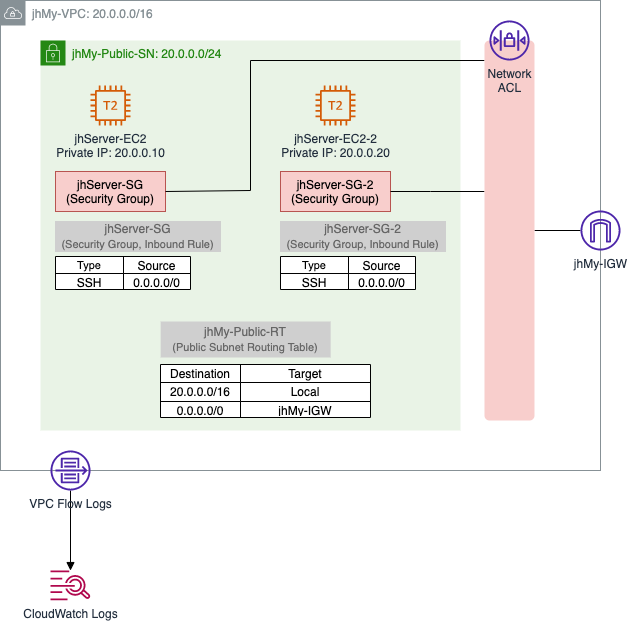

The diagram above was exported from draw.io. Its source (the exported page's mxGraphModel, read from the mxfile embedded in the PNG):
<mxGraphModel dx="1114" dy="877" grid="1" gridSize="10" guides="1" tooltips="1" connect="1" arrows="1" fold="1" page="1" pageScale="1" pageWidth="827" pageHeight="1169" math="0" shadow="0">
  <root>
    <mxCell id="0" />
    <mxCell id="1" parent="0" />
    <mxCell id="03eX-UuSFP6B3kCE4FGE-1" value="jhMy-VPC: 20.0.0.0/16" style="sketch=0;outlineConnect=0;gradientColor=none;html=1;whiteSpace=wrap;fontSize=12;fontStyle=0;shape=mxgraph.aws4.group;grIcon=mxgraph.aws4.group_vpc;strokeColor=#879196;fillColor=none;verticalAlign=top;align=left;spacingLeft=30;fontColor=#879196;dashed=0;" vertex="1" parent="1">
      <mxGeometry x="80" y="80" width="600" height="470" as="geometry" />
    </mxCell>
    <mxCell id="03eX-UuSFP6B3kCE4FGE-2" value="jhMy-Public-SN: 20.0.0.0/24" style="points=[[0,0],[0.25,0],[0.5,0],[0.75,0],[1,0],[1,0.25],[1,0.5],[1,0.75],[1,1],[0.75,1],[0.5,1],[0.25,1],[0,1],[0,0.75],[0,0.5],[0,0.25]];outlineConnect=0;gradientColor=none;html=1;whiteSpace=wrap;fontSize=12;fontStyle=0;container=1;pointerEvents=0;collapsible=0;recursiveResize=0;shape=mxgraph.aws4.group;grIcon=mxgraph.aws4.group_security_group;grStroke=0;strokeColor=#248814;fillColor=#E9F3E6;verticalAlign=top;align=left;spacingLeft=30;fontColor=#248814;dashed=0;" vertex="1" parent="1">
      <mxGeometry x="120" y="120" width="420" height="390" as="geometry" />
    </mxCell>
    <mxCell id="03eX-UuSFP6B3kCE4FGE-3" value="jhServer-EC2&lt;br&gt;Private IP: 20.0.0.10" style="sketch=0;outlineConnect=0;fontColor=#232F3E;gradientColor=none;fillColor=#D45B07;strokeColor=none;dashed=0;verticalLabelPosition=bottom;verticalAlign=top;align=center;html=1;fontSize=12;fontStyle=0;aspect=fixed;pointerEvents=1;shape=mxgraph.aws4.t2_instance;" vertex="1" parent="03eX-UuSFP6B3kCE4FGE-2">
      <mxGeometry x="50" y="45" width="40" height="40" as="geometry" />
    </mxCell>
    <mxCell id="03eX-UuSFP6B3kCE4FGE-4" value="jhServer-EC2-2&lt;br&gt;Private IP: 20.0.0.20" style="sketch=0;outlineConnect=0;fontColor=#232F3E;gradientColor=none;fillColor=#D45B07;strokeColor=none;dashed=0;verticalLabelPosition=bottom;verticalAlign=top;align=center;html=1;fontSize=12;fontStyle=0;aspect=fixed;pointerEvents=1;shape=mxgraph.aws4.t2_instance;" vertex="1" parent="03eX-UuSFP6B3kCE4FGE-2">
      <mxGeometry x="275" y="45" width="40" height="40" as="geometry" />
    </mxCell>
    <mxCell id="03eX-UuSFP6B3kCE4FGE-5" value="jhServer-SG&#10;(Security Group)" style="fillColor=#f8cecc;strokeColor=#b85450;verticalAlign=top;fontStyle=0;" vertex="1" parent="03eX-UuSFP6B3kCE4FGE-2">
      <mxGeometry x="15" y="131" width="110" height="40" as="geometry" />
    </mxCell>
    <mxCell id="03eX-UuSFP6B3kCE4FGE-6" value="jhServer-SG-2&#10;(Security Group)" style="fillColor=#f8cecc;strokeColor=#b85450;verticalAlign=top;fontStyle=0;" vertex="1" parent="03eX-UuSFP6B3kCE4FGE-2">
      <mxGeometry x="240" y="131" width="110" height="40" as="geometry" />
    </mxCell>
    <mxCell id="03eX-UuSFP6B3kCE4FGE-7" value="jhServer-SG&lt;br&gt;&lt;font style=&quot;font-size: 11px;&quot;&gt;(Security Group, Inbound Rule)&lt;/font&gt;" style="rounded=0;whiteSpace=wrap;html=1;fillColor=#CFCFCF;fontColor=#666666;strokeColor=#CFCFCF;align=center;" vertex="1" parent="1">
      <mxGeometry x="135" y="301" width="165" height="30" as="geometry" />
    </mxCell>
    <mxCell id="03eX-UuSFP6B3kCE4FGE-8" value="" style="shape=table;startSize=0;container=1;collapsible=0;childLayout=tableLayout;fontSize=11;" vertex="1" parent="1">
      <mxGeometry x="135" y="336" width="135" height="33" as="geometry" />
    </mxCell>
    <mxCell id="03eX-UuSFP6B3kCE4FGE-9" value="" style="shape=tableRow;horizontal=0;startSize=0;swimlaneHead=0;swimlaneBody=0;strokeColor=inherit;top=0;left=0;bottom=0;right=0;collapsible=0;dropTarget=0;fillColor=none;points=[[0,0.5],[1,0.5]];portConstraint=eastwest;fontSize=11;" vertex="1" parent="03eX-UuSFP6B3kCE4FGE-8">
      <mxGeometry width="135" height="17" as="geometry" />
    </mxCell>
    <mxCell id="03eX-UuSFP6B3kCE4FGE-10" value="Type" style="shape=partialRectangle;html=1;whiteSpace=wrap;connectable=0;strokeColor=inherit;overflow=hidden;fillColor=none;top=0;left=0;bottom=0;right=0;pointerEvents=1;fontSize=11;" vertex="1" parent="03eX-UuSFP6B3kCE4FGE-9">
      <mxGeometry width="68" height="17" as="geometry">
        <mxRectangle width="68" height="17" as="alternateBounds" />
      </mxGeometry>
    </mxCell>
    <mxCell id="03eX-UuSFP6B3kCE4FGE-11" value="Source" style="shape=partialRectangle;html=1;whiteSpace=wrap;connectable=0;strokeColor=inherit;overflow=hidden;fillColor=none;top=0;left=0;bottom=0;right=0;pointerEvents=1;fontSize=12;" vertex="1" parent="03eX-UuSFP6B3kCE4FGE-9">
      <mxGeometry x="68" width="67" height="17" as="geometry">
        <mxRectangle width="67" height="17" as="alternateBounds" />
      </mxGeometry>
    </mxCell>
    <mxCell id="03eX-UuSFP6B3kCE4FGE-12" value="" style="shape=tableRow;horizontal=0;startSize=0;swimlaneHead=0;swimlaneBody=0;strokeColor=inherit;top=0;left=0;bottom=0;right=0;collapsible=0;dropTarget=0;fillColor=none;points=[[0,0.5],[1,0.5]];portConstraint=eastwest;fontSize=11;" vertex="1" parent="03eX-UuSFP6B3kCE4FGE-8">
      <mxGeometry y="17" width="135" height="16" as="geometry" />
    </mxCell>
    <mxCell id="03eX-UuSFP6B3kCE4FGE-13" value="SSH" style="shape=partialRectangle;html=1;whiteSpace=wrap;connectable=0;strokeColor=inherit;overflow=hidden;fillColor=none;top=0;left=0;bottom=0;right=0;pointerEvents=1;fontSize=12;" vertex="1" parent="03eX-UuSFP6B3kCE4FGE-12">
      <mxGeometry width="68" height="16" as="geometry">
        <mxRectangle width="68" height="16" as="alternateBounds" />
      </mxGeometry>
    </mxCell>
    <mxCell id="03eX-UuSFP6B3kCE4FGE-14" value="0.0.0.0/0" style="shape=partialRectangle;html=1;whiteSpace=wrap;connectable=0;strokeColor=inherit;overflow=hidden;fillColor=none;top=0;left=0;bottom=0;right=0;pointerEvents=1;fontSize=12;" vertex="1" parent="03eX-UuSFP6B3kCE4FGE-12">
      <mxGeometry x="68" width="67" height="16" as="geometry">
        <mxRectangle width="67" height="16" as="alternateBounds" />
      </mxGeometry>
    </mxCell>
    <mxCell id="03eX-UuSFP6B3kCE4FGE-18" value="jhServer-SG-2&lt;br&gt;&lt;font style=&quot;font-size: 11px;&quot;&gt;(Security Group, Inbound Rule)&lt;/font&gt;" style="rounded=0;whiteSpace=wrap;html=1;fillColor=#CFCFCF;fontColor=#666666;strokeColor=#CFCFCF;align=center;" vertex="1" parent="1">
      <mxGeometry x="360" y="301" width="165" height="30" as="geometry" />
    </mxCell>
    <mxCell id="03eX-UuSFP6B3kCE4FGE-19" value="" style="shape=table;startSize=0;container=1;collapsible=0;childLayout=tableLayout;fontSize=11;" vertex="1" parent="1">
      <mxGeometry x="360" y="336" width="135" height="33" as="geometry" />
    </mxCell>
    <mxCell id="03eX-UuSFP6B3kCE4FGE-20" value="" style="shape=tableRow;horizontal=0;startSize=0;swimlaneHead=0;swimlaneBody=0;strokeColor=inherit;top=0;left=0;bottom=0;right=0;collapsible=0;dropTarget=0;fillColor=none;points=[[0,0.5],[1,0.5]];portConstraint=eastwest;fontSize=11;" vertex="1" parent="03eX-UuSFP6B3kCE4FGE-19">
      <mxGeometry width="135" height="17" as="geometry" />
    </mxCell>
    <mxCell id="03eX-UuSFP6B3kCE4FGE-21" value="Type" style="shape=partialRectangle;html=1;whiteSpace=wrap;connectable=0;strokeColor=inherit;overflow=hidden;fillColor=none;top=0;left=0;bottom=0;right=0;pointerEvents=1;fontSize=11;" vertex="1" parent="03eX-UuSFP6B3kCE4FGE-20">
      <mxGeometry width="68" height="17" as="geometry">
        <mxRectangle width="68" height="17" as="alternateBounds" />
      </mxGeometry>
    </mxCell>
    <mxCell id="03eX-UuSFP6B3kCE4FGE-22" value="Source" style="shape=partialRectangle;html=1;whiteSpace=wrap;connectable=0;strokeColor=inherit;overflow=hidden;fillColor=none;top=0;left=0;bottom=0;right=0;pointerEvents=1;fontSize=12;" vertex="1" parent="03eX-UuSFP6B3kCE4FGE-20">
      <mxGeometry x="68" width="67" height="17" as="geometry">
        <mxRectangle width="67" height="17" as="alternateBounds" />
      </mxGeometry>
    </mxCell>
    <mxCell id="03eX-UuSFP6B3kCE4FGE-23" value="" style="shape=tableRow;horizontal=0;startSize=0;swimlaneHead=0;swimlaneBody=0;strokeColor=inherit;top=0;left=0;bottom=0;right=0;collapsible=0;dropTarget=0;fillColor=none;points=[[0,0.5],[1,0.5]];portConstraint=eastwest;fontSize=11;" vertex="1" parent="03eX-UuSFP6B3kCE4FGE-19">
      <mxGeometry y="17" width="135" height="16" as="geometry" />
    </mxCell>
    <mxCell id="03eX-UuSFP6B3kCE4FGE-24" value="SSH" style="shape=partialRectangle;html=1;whiteSpace=wrap;connectable=0;strokeColor=inherit;overflow=hidden;fillColor=none;top=0;left=0;bottom=0;right=0;pointerEvents=1;fontSize=12;" vertex="1" parent="03eX-UuSFP6B3kCE4FGE-23">
      <mxGeometry width="68" height="16" as="geometry">
        <mxRectangle width="68" height="16" as="alternateBounds" />
      </mxGeometry>
    </mxCell>
    <mxCell id="03eX-UuSFP6B3kCE4FGE-25" value="0.0.0.0/0" style="shape=partialRectangle;html=1;whiteSpace=wrap;connectable=0;strokeColor=inherit;overflow=hidden;fillColor=none;top=0;left=0;bottom=0;right=0;pointerEvents=1;fontSize=12;" vertex="1" parent="03eX-UuSFP6B3kCE4FGE-23">
      <mxGeometry x="68" width="67" height="16" as="geometry">
        <mxRectangle width="67" height="16" as="alternateBounds" />
      </mxGeometry>
    </mxCell>
    <mxCell id="03eX-UuSFP6B3kCE4FGE-47" style="edgeStyle=orthogonalEdgeStyle;rounded=0;orthogonalLoop=1;jettySize=auto;html=1;entryX=1;entryY=0.5;entryDx=0;entryDy=0;endArrow=none;endFill=0;" edge="1" parent="1" source="03eX-UuSFP6B3kCE4FGE-27" target="03eX-UuSFP6B3kCE4FGE-6">
      <mxGeometry relative="1" as="geometry">
        <Array as="points">
          <mxPoint x="510" y="271" />
          <mxPoint x="510" y="271" />
        </Array>
      </mxGeometry>
    </mxCell>
    <mxCell id="03eX-UuSFP6B3kCE4FGE-49" style="edgeStyle=orthogonalEdgeStyle;rounded=0;orthogonalLoop=1;jettySize=auto;html=1;entryX=1;entryY=0.5;entryDx=0;entryDy=0;endArrow=none;endFill=0;" edge="1" parent="1" source="03eX-UuSFP6B3kCE4FGE-27" target="03eX-UuSFP6B3kCE4FGE-5">
      <mxGeometry relative="1" as="geometry">
        <Array as="points">
          <mxPoint x="330" y="140" />
          <mxPoint x="330" y="270" />
        </Array>
      </mxGeometry>
    </mxCell>
    <mxCell id="03eX-UuSFP6B3kCE4FGE-27" value="" style="rounded=1;arcSize=10;dashed=1;strokeColor=none;fillColor=#f8cecc;dashPattern=8 4;strokeWidth=2;" vertex="1" parent="1">
      <mxGeometry x="564" y="120" width="50" height="380" as="geometry" />
    </mxCell>
    <mxCell id="03eX-UuSFP6B3kCE4FGE-26" value="Network&lt;br&gt;ACL" style="sketch=0;outlineConnect=0;fontColor=#232F3E;gradientColor=none;fillColor=#4D27AA;strokeColor=none;dashed=0;verticalLabelPosition=bottom;verticalAlign=top;align=center;html=1;fontSize=12;fontStyle=0;aspect=fixed;pointerEvents=1;shape=mxgraph.aws4.network_access_control_list;" vertex="1" parent="1">
      <mxGeometry x="569" y="100" width="40" height="40" as="geometry" />
    </mxCell>
    <mxCell id="03eX-UuSFP6B3kCE4FGE-46" style="edgeStyle=orthogonalEdgeStyle;rounded=0;orthogonalLoop=1;jettySize=auto;html=1;entryX=1;entryY=0.5;entryDx=0;entryDy=0;endArrow=none;endFill=0;" edge="1" parent="1" source="03eX-UuSFP6B3kCE4FGE-28" target="03eX-UuSFP6B3kCE4FGE-27">
      <mxGeometry relative="1" as="geometry" />
    </mxCell>
    <mxCell id="03eX-UuSFP6B3kCE4FGE-28" value="jhMy-IGW" style="sketch=0;outlineConnect=0;fontColor=#232F3E;gradientColor=none;fillColor=#4D27AA;strokeColor=none;dashed=0;verticalLabelPosition=bottom;verticalAlign=top;align=center;html=1;fontSize=12;fontStyle=0;aspect=fixed;pointerEvents=1;shape=mxgraph.aws4.internet_gateway;" vertex="1" parent="1">
      <mxGeometry x="660" y="290" width="40" height="40" as="geometry" />
    </mxCell>
    <mxCell id="03eX-UuSFP6B3kCE4FGE-29" value="" style="shape=table;startSize=0;container=1;collapsible=0;childLayout=tableLayout;labelBackgroundColor=none;strokeColor=#000000;fontColor=#000000;fillColor=default;" vertex="1" parent="1">
      <mxGeometry x="240" y="444" width="210" height="53" as="geometry" />
    </mxCell>
    <mxCell id="03eX-UuSFP6B3kCE4FGE-30" value="" style="shape=tableRow;horizontal=0;startSize=0;swimlaneHead=0;swimlaneBody=0;strokeColor=inherit;top=0;left=0;bottom=0;right=0;collapsible=0;dropTarget=0;fillColor=none;points=[[0,0.5],[1,0.5]];portConstraint=eastwest;labelBackgroundColor=none;fontColor=#000000;" vertex="1" parent="03eX-UuSFP6B3kCE4FGE-29">
      <mxGeometry width="210" height="18" as="geometry" />
    </mxCell>
    <mxCell id="03eX-UuSFP6B3kCE4FGE-31" value="Destination" style="shape=partialRectangle;html=1;whiteSpace=wrap;connectable=0;strokeColor=inherit;overflow=hidden;fillColor=none;top=0;left=0;bottom=0;right=0;pointerEvents=1;labelBackgroundColor=none;fontColor=#000000;" vertex="1" parent="03eX-UuSFP6B3kCE4FGE-30">
      <mxGeometry width="80" height="18" as="geometry">
        <mxRectangle width="80" height="18" as="alternateBounds" />
      </mxGeometry>
    </mxCell>
    <mxCell id="03eX-UuSFP6B3kCE4FGE-32" value="Target" style="shape=partialRectangle;html=1;whiteSpace=wrap;connectable=0;strokeColor=inherit;overflow=hidden;fillColor=none;top=0;left=0;bottom=0;right=0;pointerEvents=1;labelBackgroundColor=none;fontColor=#000000;" vertex="1" parent="03eX-UuSFP6B3kCE4FGE-30">
      <mxGeometry x="80" width="130" height="18" as="geometry">
        <mxRectangle width="130" height="18" as="alternateBounds" />
      </mxGeometry>
    </mxCell>
    <mxCell id="03eX-UuSFP6B3kCE4FGE-33" value="" style="shape=tableRow;horizontal=0;startSize=0;swimlaneHead=0;swimlaneBody=0;strokeColor=inherit;top=0;left=0;bottom=0;right=0;collapsible=0;dropTarget=0;fillColor=none;points=[[0,0.5],[1,0.5]];portConstraint=eastwest;labelBackgroundColor=none;fontColor=#000000;" vertex="1" parent="03eX-UuSFP6B3kCE4FGE-29">
      <mxGeometry y="18" width="210" height="19" as="geometry" />
    </mxCell>
    <mxCell id="03eX-UuSFP6B3kCE4FGE-34" value="20.0.0.0/16" style="shape=partialRectangle;html=1;whiteSpace=wrap;connectable=0;strokeColor=inherit;overflow=hidden;fillColor=none;top=0;left=0;bottom=0;right=0;pointerEvents=1;labelBackgroundColor=none;fontColor=#000000;" vertex="1" parent="03eX-UuSFP6B3kCE4FGE-33">
      <mxGeometry width="80" height="19" as="geometry">
        <mxRectangle width="80" height="19" as="alternateBounds" />
      </mxGeometry>
    </mxCell>
    <mxCell id="03eX-UuSFP6B3kCE4FGE-35" value="Local" style="shape=partialRectangle;html=1;whiteSpace=wrap;connectable=0;strokeColor=inherit;overflow=hidden;fillColor=none;top=0;left=0;bottom=0;right=0;pointerEvents=1;labelBackgroundColor=none;fontColor=#000000;" vertex="1" parent="03eX-UuSFP6B3kCE4FGE-33">
      <mxGeometry x="80" width="130" height="19" as="geometry">
        <mxRectangle width="130" height="19" as="alternateBounds" />
      </mxGeometry>
    </mxCell>
    <mxCell id="03eX-UuSFP6B3kCE4FGE-36" value="" style="shape=tableRow;horizontal=0;startSize=0;swimlaneHead=0;swimlaneBody=0;strokeColor=inherit;top=0;left=0;bottom=0;right=0;collapsible=0;dropTarget=0;fillColor=none;points=[[0,0.5],[1,0.5]];portConstraint=eastwest;labelBackgroundColor=none;fontColor=#000000;" vertex="1" parent="03eX-UuSFP6B3kCE4FGE-29">
      <mxGeometry y="37" width="210" height="16" as="geometry" />
    </mxCell>
    <mxCell id="03eX-UuSFP6B3kCE4FGE-37" value="0.0.0.0/0" style="shape=partialRectangle;html=1;whiteSpace=wrap;connectable=0;strokeColor=inherit;overflow=hidden;fillColor=none;top=0;left=0;bottom=0;right=0;pointerEvents=1;labelBackgroundColor=none;fontColor=#000000;" vertex="1" parent="03eX-UuSFP6B3kCE4FGE-36">
      <mxGeometry width="80" height="16" as="geometry">
        <mxRectangle width="80" height="16" as="alternateBounds" />
      </mxGeometry>
    </mxCell>
    <mxCell id="03eX-UuSFP6B3kCE4FGE-38" value="jhMy-IGW" style="shape=partialRectangle;html=1;whiteSpace=wrap;connectable=0;strokeColor=inherit;overflow=hidden;fillColor=none;top=0;left=0;bottom=0;right=0;pointerEvents=1;labelBackgroundColor=none;fontColor=#000000;" vertex="1" parent="03eX-UuSFP6B3kCE4FGE-36">
      <mxGeometry x="80" width="130" height="16" as="geometry">
        <mxRectangle width="130" height="16" as="alternateBounds" />
      </mxGeometry>
    </mxCell>
    <mxCell id="03eX-UuSFP6B3kCE4FGE-42" value="jhMy-Public-RT&lt;br&gt;&lt;font style=&quot;font-size: 11px;&quot;&gt;(Public Subnet Routing Table)&lt;/font&gt;" style="text;html=1;strokeColor=none;fillColor=#CFCFCF;align=center;verticalAlign=middle;whiteSpace=wrap;rounded=0;fontColor=#666666;" vertex="1" parent="1">
      <mxGeometry x="240.16000000000003" y="401" width="170" height="36" as="geometry" />
    </mxCell>
    <mxCell id="03eX-UuSFP6B3kCE4FGE-45" style="edgeStyle=orthogonalEdgeStyle;rounded=0;orthogonalLoop=1;jettySize=auto;html=1;endArrow=block;endFill=1;" edge="1" parent="1" source="03eX-UuSFP6B3kCE4FGE-43" target="03eX-UuSFP6B3kCE4FGE-44">
      <mxGeometry relative="1" as="geometry" />
    </mxCell>
    <mxCell id="03eX-UuSFP6B3kCE4FGE-43" value="VPC Flow Logs" style="sketch=0;outlineConnect=0;fontColor=#232F3E;gradientColor=none;fillColor=#4D27AA;strokeColor=none;dashed=0;verticalLabelPosition=bottom;verticalAlign=top;align=center;html=1;fontSize=12;fontStyle=0;aspect=fixed;pointerEvents=1;shape=mxgraph.aws4.flow_logs;" vertex="1" parent="1">
      <mxGeometry x="130" y="530" width="40" height="40" as="geometry" />
    </mxCell>
    <mxCell id="03eX-UuSFP6B3kCE4FGE-44" value="CloudWatch Logs" style="sketch=0;outlineConnect=0;fontColor=#232F3E;gradientColor=none;fillColor=#B0084D;strokeColor=none;dashed=0;verticalLabelPosition=bottom;verticalAlign=top;align=center;html=1;fontSize=12;fontStyle=0;aspect=fixed;pointerEvents=1;shape=mxgraph.aws4.logs;" vertex="1" parent="1">
      <mxGeometry x="130" y="650" width="40" height="29.74" as="geometry" />
    </mxCell>
  </root>
</mxGraphModel>